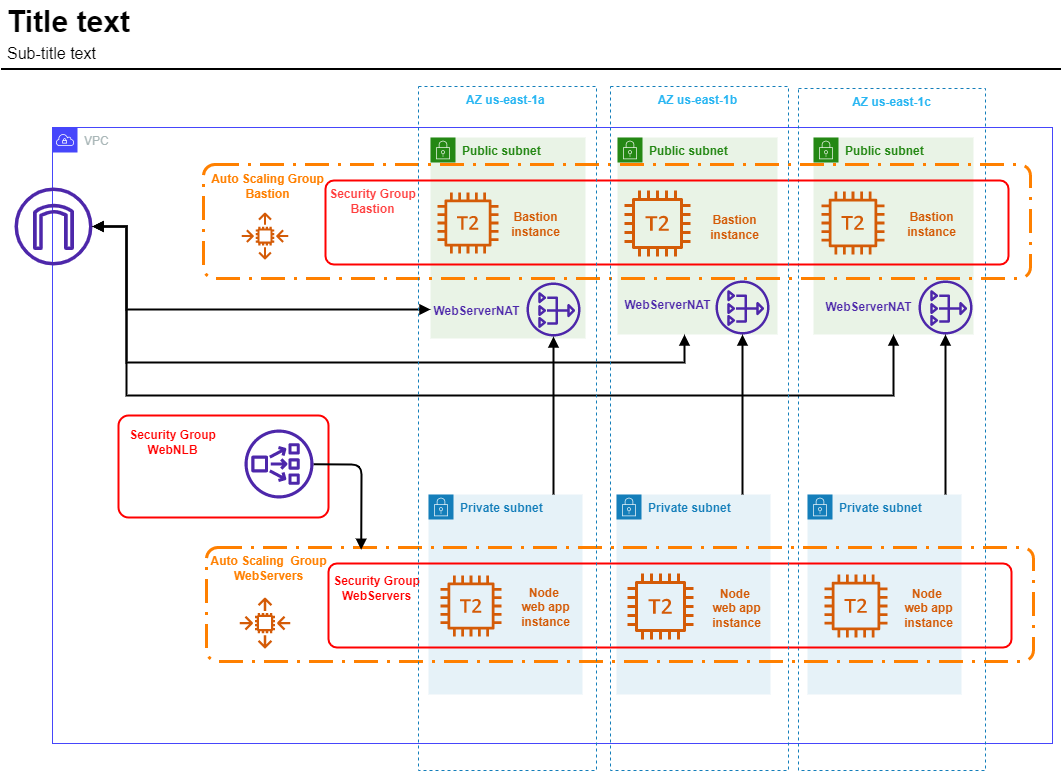

The diagram above was exported from draw.io. Its source (the exported page's mxGraphModel, read from the mxfile embedded in the PNG):
<mxGraphModel dx="902" dy="485" grid="0" gridSize="10" guides="1" tooltips="1" connect="1" arrows="1" fold="1" page="1" pageScale="1" pageWidth="1169" pageHeight="827" background="#ffffff" math="0" shadow="0">
  <root>
    <mxCell id="0" />
    <mxCell id="1" parent="0" />
    <mxCell id="2" parent="0" />
    <mxCell id="3" value="&lt;font color=&quot;#000000&quot;&gt;Title text&lt;/font&gt;" style="text;html=1;resizable=0;points=[];autosize=1;align=left;verticalAlign=top;spacingTop=-4;fontSize=30;fontStyle=1;labelBackgroundColor=none;strokeColor=#FFFFFF;" parent="2" vertex="1">
      <mxGeometry x="36.5" y="26.5" width="150" height="40" as="geometry" />
    </mxCell>
    <mxCell id="4" value="&lt;font color=&quot;#000000&quot;&gt;Sub-title text&lt;/font&gt;" style="text;html=1;resizable=0;points=[];autosize=1;align=left;verticalAlign=top;spacingTop=-4;fontSize=16;labelBackgroundColor=none;strokeColor=#FFFFFF;" parent="2" vertex="1">
      <mxGeometry x="36.5" y="66.5" width="110" height="30" as="geometry" />
    </mxCell>
    <mxCell id="5" value="" style="line;strokeWidth=2;html=1;fontSize=14;labelBackgroundColor=none;strokeColor=#000000;" parent="2" vertex="1">
      <mxGeometry x="32.5" y="89.5" width="1060" height="10" as="geometry" />
    </mxCell>
    <mxCell id="6" value="VPC" parent="0" />
    <mxCell id="8" value="VPC" style="points=[[0,0],[0.25,0],[0.5,0],[0.75,0],[1,0],[1,0.25],[1,0.5],[1,0.75],[1,1],[0.75,1],[0.5,1],[0.25,1],[0,1],[0,0.75],[0,0.5],[0,0.25]];outlineConnect=0;gradientColor=none;html=1;whiteSpace=wrap;fontSize=12;fontStyle=0;container=1;pointerEvents=0;collapsible=0;recursiveResize=0;shape=mxgraph.aws4.group;grIcon=mxgraph.aws4.group_vpc;strokeColor=#4646FB;fillColor=none;verticalAlign=top;align=left;spacingLeft=30;fontColor=#AAB7B8;dashed=0;" parent="6" vertex="1">
      <mxGeometry x="84" y="153" width="1000" height="616" as="geometry" />
    </mxCell>
    <mxCell id="14" value="&lt;b&gt;&lt;font color=&quot;#29b6f2&quot;&gt;AZ us-east-1c&lt;/font&gt;&lt;/b&gt;" style="fillColor=none;strokeColor=#147EBA;dashed=1;verticalAlign=top;fontStyle=0;fontColor=#147EBA;whiteSpace=wrap;html=1;" parent="8" vertex="1">
      <mxGeometry x="746" y="-39" width="187" height="682" as="geometry" />
    </mxCell>
    <mxCell id="50" value="&lt;b&gt;Private subnet&lt;/b&gt;" style="points=[[0,0],[0.25,0],[0.5,0],[0.75,0],[1,0],[1,0.25],[1,0.5],[1,0.75],[1,1],[0.75,1],[0.5,1],[0.25,1],[0,1],[0,0.75],[0,0.5],[0,0.25]];outlineConnect=0;gradientColor=none;html=1;whiteSpace=wrap;fontSize=12;fontStyle=0;container=1;pointerEvents=0;collapsible=0;recursiveResize=0;shape=mxgraph.aws4.group;grIcon=mxgraph.aws4.group_security_group;grStroke=0;strokeColor=#147EBA;fillColor=#E6F2F8;verticalAlign=top;align=left;spacingLeft=30;fontColor=#147EBA;dashed=0;strokeWidth=3;" parent="8" vertex="1">
      <mxGeometry x="376" y="367" width="154" height="200" as="geometry" />
    </mxCell>
    <mxCell id="52" value="&lt;b&gt;Private subnet&lt;/b&gt;" style="points=[[0,0],[0.25,0],[0.5,0],[0.75,0],[1,0],[1,0.25],[1,0.5],[1,0.75],[1,1],[0.75,1],[0.5,1],[0.25,1],[0,1],[0,0.75],[0,0.5],[0,0.25]];outlineConnect=0;gradientColor=none;html=1;whiteSpace=wrap;fontSize=12;fontStyle=0;container=1;pointerEvents=0;collapsible=0;recursiveResize=0;shape=mxgraph.aws4.group;grIcon=mxgraph.aws4.group_security_group;grStroke=0;strokeColor=#147EBA;fillColor=#E6F2F8;verticalAlign=top;align=left;spacingLeft=30;fontColor=#147EBA;dashed=0;strokeWidth=3;" parent="8" vertex="1">
      <mxGeometry x="755" y="367" width="154" height="200" as="geometry" />
    </mxCell>
    <mxCell id="51" value="&lt;b&gt;Private subnet&lt;/b&gt;" style="points=[[0,0],[0.25,0],[0.5,0],[0.75,0],[1,0],[1,0.25],[1,0.5],[1,0.75],[1,1],[0.75,1],[0.5,1],[0.25,1],[0,1],[0,0.75],[0,0.5],[0,0.25]];outlineConnect=0;gradientColor=none;html=1;whiteSpace=wrap;fontSize=12;fontStyle=0;container=1;pointerEvents=0;collapsible=0;recursiveResize=0;shape=mxgraph.aws4.group;grIcon=mxgraph.aws4.group_security_group;grStroke=0;strokeColor=#147EBA;fillColor=#E6F2F8;verticalAlign=top;align=left;spacingLeft=30;fontColor=#147EBA;dashed=0;strokeWidth=3;" parent="8" vertex="1">
      <mxGeometry x="564" y="367" width="154" height="200" as="geometry" />
    </mxCell>
    <mxCell id="56" value="" style="rounded=1;arcSize=10;dashed=1;fillColor=none;gradientColor=none;dashPattern=8 3 1 3;strokeWidth=3;strokeColor=#FF8000;" parent="8" vertex="1">
      <mxGeometry x="154" y="420" width="827" height="114" as="geometry" />
    </mxCell>
    <mxCell id="23" value="&lt;b&gt;Public subnet&lt;/b&gt;" style="points=[[0,0],[0.25,0],[0.5,0],[0.75,0],[1,0],[1,0.25],[1,0.5],[1,0.75],[1,1],[0.75,1],[0.5,1],[0.25,1],[0,1],[0,0.75],[0,0.5],[0,0.25]];outlineConnect=0;gradientColor=none;html=1;whiteSpace=wrap;fontSize=12;fontStyle=0;container=1;pointerEvents=0;collapsible=0;recursiveResize=0;shape=mxgraph.aws4.group;grIcon=mxgraph.aws4.group_security_group;grStroke=0;strokeColor=#248814;fillColor=#E9F3E6;verticalAlign=top;align=left;spacingLeft=30;fontColor=#248814;dashed=0;" parent="8" vertex="1">
      <mxGeometry x="761" y="10" width="160" height="197" as="geometry" />
    </mxCell>
    <mxCell id="22" value="&lt;b&gt;Public subnet&lt;/b&gt;" style="points=[[0,0],[0.25,0],[0.5,0],[0.75,0],[1,0],[1,0.25],[1,0.5],[1,0.75],[1,1],[0.75,1],[0.5,1],[0.25,1],[0,1],[0,0.75],[0,0.5],[0,0.25]];outlineConnect=0;gradientColor=none;html=1;whiteSpace=wrap;fontSize=12;fontStyle=0;container=1;pointerEvents=0;collapsible=0;recursiveResize=0;shape=mxgraph.aws4.group;grIcon=mxgraph.aws4.group_security_group;grStroke=0;strokeColor=#248814;fillColor=#E9F3E6;verticalAlign=top;align=left;spacingLeft=30;fontColor=#248814;dashed=0;" parent="8" vertex="1">
      <mxGeometry x="565" y="10" width="160" height="197" as="geometry" />
    </mxCell>
    <mxCell id="18" value="&lt;b&gt;Public subnet&lt;/b&gt;" style="points=[[0,0],[0.25,0],[0.5,0],[0.75,0],[1,0],[1,0.25],[1,0.5],[1,0.75],[1,1],[0.75,1],[0.5,1],[0.25,1],[0,1],[0,0.75],[0,0.5],[0,0.25]];outlineConnect=0;gradientColor=none;html=1;whiteSpace=wrap;fontSize=12;fontStyle=0;container=1;pointerEvents=0;collapsible=0;recursiveResize=0;shape=mxgraph.aws4.group;grIcon=mxgraph.aws4.group_security_group;grStroke=0;strokeColor=#248814;fillColor=#E9F3E6;verticalAlign=top;align=left;spacingLeft=30;fontColor=#248814;dashed=0;shadow=0;" parent="8" vertex="1">
      <mxGeometry x="378" y="10" width="155" height="201" as="geometry" />
    </mxCell>
    <mxCell id="42" value="" style="rounded=1;arcSize=10;dashed=1;fillColor=none;gradientColor=none;dashPattern=8 3 1 3;strokeWidth=3;strokeColor=#FF8000;" parent="8" vertex="1">
      <mxGeometry x="151" y="37" width="827" height="114" as="geometry" />
    </mxCell>
    <mxCell id="9" value="" style="sketch=0;outlineConnect=0;fontColor=#232F3E;gradientColor=none;fillColor=#4D27AA;strokeColor=none;dashed=0;verticalLabelPosition=bottom;verticalAlign=top;align=center;html=1;fontSize=12;fontStyle=0;aspect=fixed;pointerEvents=1;shape=mxgraph.aws4.internet_gateway;" parent="8" vertex="1">
      <mxGeometry x="-38" y="60" width="78" height="78" as="geometry" />
    </mxCell>
    <mxCell id="25" value="" style="rounded=1;arcSize=10;strokeColor=#ff0000;fillColor=none;gradientColor=none;strokeWidth=2;" parent="8" vertex="1">
      <mxGeometry x="273" y="53" width="683" height="84" as="geometry" />
    </mxCell>
    <mxCell id="26" value="&lt;b style=&quot;&quot;&gt;&lt;font color=&quot;#ff3f3f&quot;&gt;Security&amp;nbsp;Group&lt;br&gt;Bastion&lt;/font&gt;&lt;/b&gt;" style="text;html=1;align=center;verticalAlign=middle;resizable=0;points=[];autosize=1;strokeColor=none;fillColor=none;rotation=0;" parent="8" vertex="1">
      <mxGeometry x="267" y="53" width="105" height="41" as="geometry" />
    </mxCell>
    <mxCell id="45" value="" style="sketch=0;outlineConnect=0;fontColor=#232F3E;gradientColor=none;fillColor=#D45B07;strokeColor=none;dashed=0;verticalLabelPosition=bottom;verticalAlign=top;align=center;html=1;fontSize=12;fontStyle=0;aspect=fixed;pointerEvents=1;shape=mxgraph.aws4.auto_scaling2;" parent="8" vertex="1">
      <mxGeometry x="189" y="85" width="47" height="47" as="geometry" />
    </mxCell>
    <mxCell id="46" value="" style="sketch=0;outlineConnect=0;fontColor=#232F3E;gradientColor=none;fillColor=#4D27AA;strokeColor=none;dashed=0;verticalLabelPosition=bottom;verticalAlign=top;align=center;html=1;fontSize=12;fontStyle=0;aspect=fixed;pointerEvents=1;shape=mxgraph.aws4.nat_gateway;" parent="8" vertex="1">
      <mxGeometry x="663" y="153" width="54" height="54" as="geometry" />
    </mxCell>
    <mxCell id="47" value="" style="sketch=0;outlineConnect=0;fontColor=#232F3E;gradientColor=none;fillColor=#4D27AA;strokeColor=none;dashed=0;verticalLabelPosition=bottom;verticalAlign=top;align=center;html=1;fontSize=12;fontStyle=0;aspect=fixed;pointerEvents=1;shape=mxgraph.aws4.nat_gateway;" parent="8" vertex="1">
      <mxGeometry x="866" y="153" width="54" height="54" as="geometry" />
    </mxCell>
    <mxCell id="43" value="&lt;b&gt;&lt;font color=&quot;#ff8000&quot;&gt;Auto Scaling&amp;nbsp;Group&lt;br&gt;Bastion&lt;br&gt;&lt;/font&gt;&lt;/b&gt;" style="text;html=1;align=center;verticalAlign=middle;resizable=0;points=[];autosize=1;strokeColor=none;fillColor=none;rotation=0;" parent="8" vertex="1">
      <mxGeometry x="149" y="38" width="131" height="41" as="geometry" />
    </mxCell>
    <mxCell id="36" value="" style="sketch=0;outlineConnect=0;fontColor=#232F3E;gradientColor=none;fillColor=#D45B07;strokeColor=none;dashed=0;verticalLabelPosition=bottom;verticalAlign=top;align=center;html=1;fontSize=12;fontStyle=0;aspect=fixed;pointerEvents=1;shape=mxgraph.aws4.t2_instance;" parent="8" vertex="1">
      <mxGeometry x="385" y="65" width="61" height="61" as="geometry" />
    </mxCell>
    <mxCell id="37" value="" style="sketch=0;outlineConnect=0;fontColor=#232F3E;gradientColor=none;fillColor=#D45B07;strokeColor=none;dashed=0;verticalLabelPosition=bottom;verticalAlign=top;align=center;html=1;fontSize=12;fontStyle=0;aspect=fixed;pointerEvents=1;shape=mxgraph.aws4.t2_instance;" parent="8" vertex="1">
      <mxGeometry x="572" y="63" width="66" height="66" as="geometry" />
    </mxCell>
    <mxCell id="38" value="" style="sketch=0;outlineConnect=0;fontColor=#232F3E;gradientColor=none;fillColor=#D45B07;strokeColor=none;dashed=0;verticalLabelPosition=bottom;verticalAlign=top;align=center;html=1;fontSize=12;fontStyle=0;aspect=fixed;pointerEvents=1;shape=mxgraph.aws4.t2_instance;" parent="8" vertex="1">
      <mxGeometry x="769" y="64" width="63" height="63" as="geometry" />
    </mxCell>
    <mxCell id="53" value="" style="rounded=1;arcSize=10;strokeColor=#ff0000;fillColor=none;gradientColor=none;strokeWidth=2;" parent="8" vertex="1">
      <mxGeometry x="276" y="436" width="683" height="84" as="geometry" />
    </mxCell>
    <mxCell id="54" value="&lt;font color=&quot;#ff0000&quot;&gt;&lt;b&gt;Security&amp;nbsp;Group&lt;br&gt;WebServers&lt;br&gt;&lt;/b&gt;&lt;/font&gt;" style="text;html=1;align=center;verticalAlign=middle;resizable=0;points=[];autosize=1;strokeColor=none;fillColor=none;rotation=0;" parent="8" vertex="1">
      <mxGeometry x="271" y="440" width="105" height="41" as="geometry" />
    </mxCell>
    <mxCell id="55" value="" style="sketch=0;outlineConnect=0;fontColor=#232F3E;gradientColor=none;fillColor=#D45B07;strokeColor=none;dashed=0;verticalLabelPosition=bottom;verticalAlign=top;align=center;html=1;fontSize=12;fontStyle=0;aspect=fixed;pointerEvents=1;shape=mxgraph.aws4.auto_scaling2;" parent="8" vertex="1">
      <mxGeometry x="187" y="470" width="51" height="51" as="geometry" />
    </mxCell>
    <mxCell id="57" value="&lt;b&gt;&lt;font color=&quot;#ff8000&quot;&gt;Auto Scaling&amp;nbsp;&amp;nbsp;Group&lt;br&gt;WebServers&lt;br&gt;&lt;/font&gt;&lt;/b&gt;" style="text;html=1;align=center;verticalAlign=middle;resizable=0;points=[];autosize=1;strokeColor=none;fillColor=none;rotation=0;" parent="8" vertex="1">
      <mxGeometry x="149" y="420" width="134" height="41" as="geometry" />
    </mxCell>
    <mxCell id="58" value="" style="sketch=0;outlineConnect=0;fontColor=#232F3E;gradientColor=none;fillColor=#D45B07;strokeColor=none;dashed=0;verticalLabelPosition=bottom;verticalAlign=top;align=center;html=1;fontSize=12;fontStyle=0;aspect=fixed;pointerEvents=1;shape=mxgraph.aws4.t2_instance;" parent="8" vertex="1">
      <mxGeometry x="388" y="448" width="61" height="61" as="geometry" />
    </mxCell>
    <mxCell id="59" value="" style="sketch=0;outlineConnect=0;fontColor=#232F3E;gradientColor=none;fillColor=#D45B07;strokeColor=none;dashed=0;verticalLabelPosition=bottom;verticalAlign=top;align=center;html=1;fontSize=12;fontStyle=0;aspect=fixed;pointerEvents=1;shape=mxgraph.aws4.t2_instance;" parent="8" vertex="1">
      <mxGeometry x="575" y="446" width="66" height="66" as="geometry" />
    </mxCell>
    <mxCell id="60" value="" style="sketch=0;outlineConnect=0;fontColor=#232F3E;gradientColor=none;fillColor=#D45B07;strokeColor=none;dashed=0;verticalLabelPosition=bottom;verticalAlign=top;align=center;html=1;fontSize=12;fontStyle=0;aspect=fixed;pointerEvents=1;shape=mxgraph.aws4.t2_instance;" parent="8" vertex="1">
      <mxGeometry x="772" y="447" width="63" height="63" as="geometry" />
    </mxCell>
    <mxCell id="27" value="" style="rounded=1;arcSize=10;strokeColor=#ff0000;fillColor=none;gradientColor=none;strokeWidth=2;" parent="8" vertex="1">
      <mxGeometry x="66" y="288" width="210" height="102" as="geometry" />
    </mxCell>
    <mxCell id="87" style="edgeStyle=none;html=1;entryX=0.187;entryY=0.02;entryDx=0;entryDy=0;entryPerimeter=0;strokeColor=#000000;strokeWidth=2;fontColor=#4d27aa;endArrow=block;endFill=1;" parent="8" source="11" target="56" edge="1">
      <mxGeometry relative="1" as="geometry">
        <Array as="points">
          <mxPoint x="309" y="337" />
        </Array>
      </mxGeometry>
    </mxCell>
    <mxCell id="11" value="" style="sketch=0;outlineConnect=0;fontColor=#232F3E;gradientColor=none;fillColor=#4D27AA;strokeColor=#3399FF;dashed=0;verticalLabelPosition=bottom;verticalAlign=top;align=center;html=1;fontSize=12;fontStyle=0;aspect=fixed;pointerEvents=1;shape=mxgraph.aws4.network_load_balancer;" parent="8" vertex="1">
      <mxGeometry x="192" y="302" width="69" height="69" as="geometry" />
    </mxCell>
    <mxCell id="28" value="&lt;font color=&quot;#ff0000&quot;&gt;&lt;b&gt;Security Group&lt;br&gt;WebNLB&lt;br&gt;&lt;/b&gt;&lt;/font&gt;" style="text;html=1;align=center;verticalAlign=middle;resizable=0;points=[];autosize=1;strokeColor=none;fillColor=none;rotation=0;" parent="8" vertex="1">
      <mxGeometry x="67" y="294" width="105" height="41" as="geometry" />
    </mxCell>
    <mxCell id="61" value="&lt;font color=&quot;#d45b07&quot;&gt;&lt;b&gt;Bastion &lt;br&gt;instance&lt;/b&gt;&lt;/font&gt;" style="text;html=1;align=center;verticalAlign=middle;resizable=0;points=[];autosize=1;strokeColor=none;fillColor=none;fontColor=#000000;" parent="8" vertex="1">
      <mxGeometry x="449" y="76" width="67" height="41" as="geometry" />
    </mxCell>
    <mxCell id="62" value="&lt;font color=&quot;#d45b07&quot;&gt;&lt;b&gt;Bastion &lt;br&gt;instance&lt;/b&gt;&lt;/font&gt;" style="text;html=1;align=center;verticalAlign=middle;resizable=0;points=[];autosize=1;strokeColor=none;fillColor=none;fontColor=#000000;" parent="8" vertex="1">
      <mxGeometry x="648" y="79" width="67" height="41" as="geometry" />
    </mxCell>
    <mxCell id="63" value="&lt;font color=&quot;#d45b07&quot;&gt;&lt;b&gt;Bastion &lt;br&gt;instance&lt;/b&gt;&lt;/font&gt;" style="text;html=1;align=center;verticalAlign=middle;resizable=0;points=[];autosize=1;strokeColor=none;fillColor=none;fontColor=#000000;" parent="8" vertex="1">
      <mxGeometry x="845" y="76" width="67" height="41" as="geometry" />
    </mxCell>
    <mxCell id="64" value="&lt;font color=&quot;#d45b07&quot;&gt;&lt;b&gt;Node&amp;nbsp;&lt;br&gt;web app &lt;br&gt;instance&lt;/b&gt;&lt;/font&gt;" style="text;html=1;align=center;verticalAlign=middle;resizable=0;points=[];autosize=1;strokeColor=none;fillColor=none;fontColor=#000000;" parent="8" vertex="1">
      <mxGeometry x="459" y="452" width="67" height="55" as="geometry" />
    </mxCell>
    <mxCell id="65" value="&lt;font color=&quot;#d45b07&quot;&gt;&lt;b&gt;Node&amp;nbsp;&lt;br&gt;web app &lt;br&gt;instance&lt;/b&gt;&lt;/font&gt;" style="text;html=1;align=center;verticalAlign=middle;resizable=0;points=[];autosize=1;strokeColor=none;fillColor=none;fontColor=#000000;" parent="8" vertex="1">
      <mxGeometry x="650" y="453" width="67" height="55" as="geometry" />
    </mxCell>
    <mxCell id="66" value="&lt;font color=&quot;#d45b07&quot;&gt;&lt;b&gt;Node&amp;nbsp;&lt;br&gt;web app &lt;br&gt;instance&lt;/b&gt;&lt;/font&gt;" style="text;html=1;align=center;verticalAlign=middle;resizable=0;points=[];autosize=1;strokeColor=none;fillColor=none;fontColor=#000000;" parent="8" vertex="1">
      <mxGeometry x="842" y="453" width="67" height="55" as="geometry" />
    </mxCell>
    <mxCell id="67" value="&lt;b style=&quot;&quot;&gt;&lt;font color=&quot;#4d27aa&quot;&gt;WebServerNAT&lt;/font&gt;&lt;/b&gt;" style="text;html=1;align=center;verticalAlign=middle;resizable=0;points=[];autosize=1;strokeColor=none;fillColor=none;fontColor=#000000;" parent="8" vertex="1">
      <mxGeometry x="372" y="171" width="104" height="26" as="geometry" />
    </mxCell>
    <mxCell id="69" value="&lt;b style=&quot;&quot;&gt;&lt;font color=&quot;#4d27aa&quot;&gt;WebServerNAT&lt;/font&gt;&lt;/b&gt;" style="text;html=1;align=center;verticalAlign=middle;resizable=0;points=[];autosize=1;strokeColor=none;fillColor=none;fontColor=#000000;" parent="8" vertex="1">
      <mxGeometry x="764" y="167" width="104" height="26" as="geometry" />
    </mxCell>
    <mxCell id="68" value="&lt;b style=&quot;&quot;&gt;&lt;font color=&quot;#4d27aa&quot;&gt;WebServerNAT&lt;/font&gt;&lt;/b&gt;" style="text;html=1;align=center;verticalAlign=middle;resizable=0;points=[];autosize=1;strokeColor=none;fillColor=none;fontColor=#000000;" parent="8" vertex="1">
      <mxGeometry x="563" y="165" width="104" height="26" as="geometry" />
    </mxCell>
    <mxCell id="72" value="" style="edgeStyle=orthogonalEdgeStyle;html=1;endArrow=none;elbow=vertical;startArrow=block;startFill=1;rounded=0;fontColor=#4d27aa;strokeColor=#000000;strokeWidth=2;" parent="8" source="19" target="50" edge="1">
      <mxGeometry width="100" relative="1" as="geometry">
        <mxPoint x="474" y="277" as="sourcePoint" />
        <mxPoint x="574" y="277" as="targetPoint" />
        <Array as="points">
          <mxPoint x="501" y="237" />
          <mxPoint x="501" y="237" />
        </Array>
      </mxGeometry>
    </mxCell>
    <mxCell id="73" value="" style="edgeStyle=orthogonalEdgeStyle;html=1;endArrow=none;elbow=vertical;startArrow=block;startFill=1;rounded=0;fontColor=#4d27aa;strokeColor=#000000;strokeWidth=2;" parent="8" source="46" target="51" edge="1">
      <mxGeometry width="100" relative="1" as="geometry">
        <mxPoint x="427" y="219" as="sourcePoint" />
        <mxPoint x="464.9999999999998" y="269" as="targetPoint" />
        <Array as="points">
          <mxPoint x="690" y="228" />
          <mxPoint x="690" y="228" />
        </Array>
      </mxGeometry>
    </mxCell>
    <mxCell id="74" value="" style="edgeStyle=orthogonalEdgeStyle;html=1;endArrow=none;elbow=vertical;startArrow=block;startFill=1;rounded=0;fontColor=#4d27aa;strokeColor=#000000;strokeWidth=2;" parent="8" source="47" target="52" edge="1">
      <mxGeometry width="100" relative="1" as="geometry">
        <mxPoint x="437" y="229" as="sourcePoint" />
        <mxPoint x="474.9999999999998" y="279" as="targetPoint" />
        <Array as="points">
          <mxPoint x="893" y="244" />
          <mxPoint x="893" y="244" />
        </Array>
      </mxGeometry>
    </mxCell>
    <mxCell id="79" value="" style="edgeStyle=orthogonalEdgeStyle;html=1;endArrow=block;elbow=vertical;startArrow=block;startFill=1;rounded=0;fontColor=#4d27aa;strokeColor=#000000;strokeWidth=2;endFill=1;" parent="8" source="9" target="18" edge="1">
      <mxGeometry width="100" relative="1" as="geometry">
        <mxPoint x="427" y="219" as="sourcePoint" />
        <mxPoint x="426.5" y="269" as="targetPoint" />
        <Array as="points">
          <mxPoint x="74" y="99" />
          <mxPoint x="74" y="182" />
        </Array>
      </mxGeometry>
    </mxCell>
    <mxCell id="81" value="" style="edgeStyle=orthogonalEdgeStyle;html=1;endArrow=block;elbow=vertical;startArrow=block;startFill=1;rounded=0;fontColor=#4d27aa;strokeColor=#000000;strokeWidth=2;endFill=1;" parent="8" source="9" target="22" edge="1">
      <mxGeometry width="100" relative="1" as="geometry">
        <mxPoint x="64" y="145.99911181963103" as="sourcePoint" />
        <mxPoint x="465.9999999999998" y="221" as="targetPoint" />
        <Array as="points">
          <mxPoint x="74" y="99" />
          <mxPoint x="74" y="235" />
          <mxPoint x="632" y="235" />
        </Array>
      </mxGeometry>
    </mxCell>
    <mxCell id="82" value="" style="edgeStyle=orthogonalEdgeStyle;html=1;endArrow=block;elbow=vertical;startArrow=block;startFill=1;rounded=0;fontColor=#4d27aa;strokeColor=#000000;strokeWidth=2;endFill=1;" parent="8" source="9" target="23" edge="1">
      <mxGeometry width="100" relative="1" as="geometry">
        <mxPoint x="74" y="145.99911181963103" as="sourcePoint" />
        <mxPoint x="654.9999999999998" y="217" as="targetPoint" />
        <Array as="points">
          <mxPoint x="74" y="99" />
          <mxPoint x="74" y="268" />
          <mxPoint x="841" y="268" />
        </Array>
      </mxGeometry>
    </mxCell>
    <mxCell id="19" value="" style="sketch=0;outlineConnect=0;fontColor=#232F3E;gradientColor=none;fillColor=#4D27AA;strokeColor=none;dashed=0;verticalLabelPosition=bottom;verticalAlign=top;align=center;html=1;fontSize=12;fontStyle=0;aspect=fixed;pointerEvents=1;shape=mxgraph.aws4.nat_gateway;" parent="8" vertex="1">
      <mxGeometry x="474" y="155" width="54" height="54" as="geometry" />
    </mxCell>
    <mxCell id="17" value="Subnet" parent="0" />
    <mxCell id="85" value="&lt;b&gt;&lt;font color=&quot;#29b6f2&quot;&gt;AZ us-east-1b&amp;nbsp;&lt;/font&gt;&lt;/b&gt;" style="fillColor=none;strokeColor=#147EBA;dashed=1;verticalAlign=top;fontStyle=0;fontColor=#147EBA;whiteSpace=wrap;html=1;" parent="17" vertex="1">
      <mxGeometry x="642" y="112" width="178" height="684" as="geometry" />
    </mxCell>
    <mxCell id="86" value="&lt;b&gt;&lt;font color=&quot;#29b6f2&quot;&gt;AZ us-east-1a&amp;nbsp;&lt;/font&gt;&lt;/b&gt;&lt;br&gt;" style="fillColor=none;strokeColor=#147EBA;dashed=1;verticalAlign=top;fontStyle=0;fontColor=#147EBA;whiteSpace=wrap;html=1;" parent="17" vertex="1">
      <mxGeometry x="450" y="112" width="178" height="684" as="geometry" />
    </mxCell>
  </root>
</mxGraphModel>